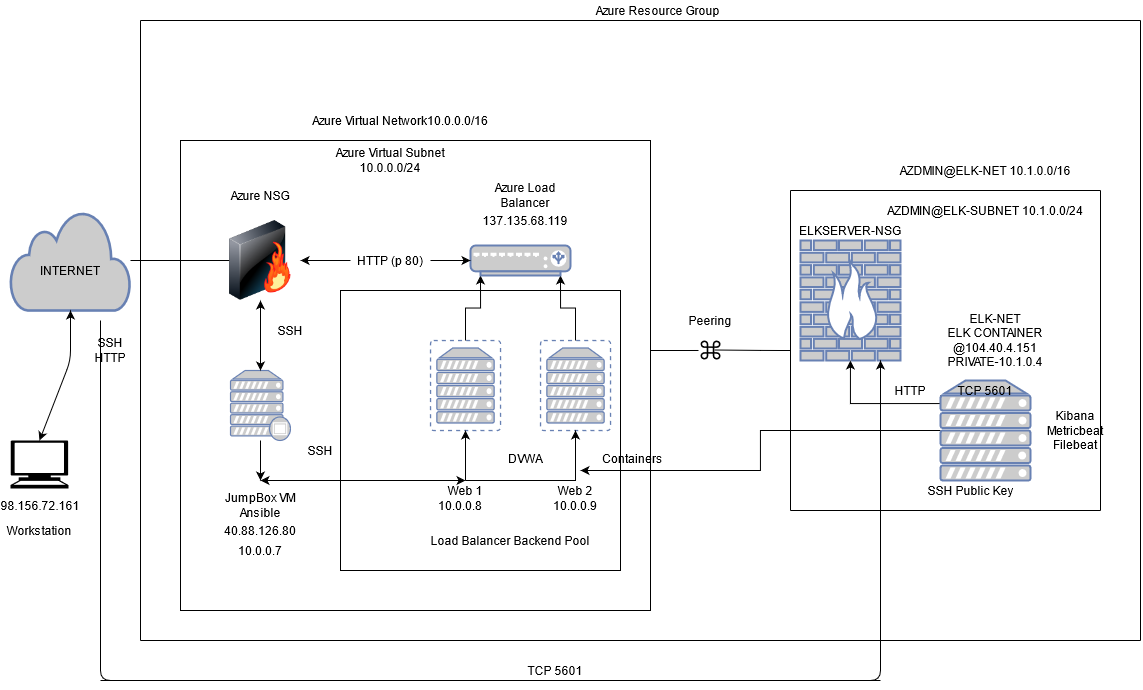

The diagram above was exported from draw.io. Its source (the exported page's mxGraphModel, read from the mxfile embedded in the PNG):
<mxGraphModel dx="1673" dy="898" grid="1" gridSize="10" guides="1" tooltips="1" connect="1" arrows="1" fold="1" page="1" pageScale="1" pageWidth="850" pageHeight="1100" math="0" shadow="0">
  <root>
    <mxCell id="0" />
    <mxCell id="1" parent="0" />
    <mxCell id="bLV-R1woPQNGAiTTRSyz-3" value="&lt;div&gt;Azure Resource Group&lt;/div&gt;" style="text;html=1;strokeColor=none;fillColor=none;align=center;verticalAlign=middle;whiteSpace=wrap;rounded=0;" parent="1" vertex="1">
      <mxGeometry x="605" y="120" width="145" height="20" as="geometry" />
    </mxCell>
    <mxCell id="1rfZ3Ejn8m64RpgHHbRD-2" value="" style="shape=mxgraph.signs.tech.computer;html=1;pointerEvents=1;fillColor=#000000;strokeColor=none;verticalLabelPosition=bottom;verticalAlign=top;align=center;" parent="1" vertex="1">
      <mxGeometry x="30" y="560" width="58" height="48" as="geometry" />
    </mxCell>
    <mxCell id="1rfZ3Ejn8m64RpgHHbRD-14" style="edgeStyle=orthogonalEdgeStyle;rounded=0;orthogonalLoop=1;jettySize=auto;html=1;entryX=0.5;entryY=0.5;entryDx=0;entryDy=0;entryPerimeter=0;" parent="1" source="1rfZ3Ejn8m64RpgHHbRD-5" target="1rfZ3Ejn8m64RpgHHbRD-8" edge="1">
      <mxGeometry relative="1" as="geometry" />
    </mxCell>
    <mxCell id="1rfZ3Ejn8m64RpgHHbRD-5" value="" style="html=1;outlineConnect=0;fillColor=#CCCCCC;strokeColor=#6881B3;gradientColor=none;gradientDirection=north;strokeWidth=2;shape=mxgraph.networks.cloud;fontColor=#ffffff;" parent="1" vertex="1">
      <mxGeometry x="30" y="330" width="120" height="100" as="geometry" />
    </mxCell>
    <mxCell id="1rfZ3Ejn8m64RpgHHbRD-8" value="" style="image;html=1;image=img/lib/clip_art/networking/Firewall-page1_128x128.png" parent="1" vertex="1">
      <mxGeometry x="240" y="340" width="80" height="80" as="geometry" />
    </mxCell>
    <mxCell id="1rfZ3Ejn8m64RpgHHbRD-9" value="Azure NSG" style="text;html=1;strokeColor=none;fillColor=none;align=center;verticalAlign=middle;whiteSpace=wrap;rounded=0;" parent="1" vertex="1">
      <mxGeometry x="225" y="310" width="110" height="10" as="geometry" />
    </mxCell>
    <mxCell id="1rfZ3Ejn8m64RpgHHbRD-71" style="edgeStyle=orthogonalEdgeStyle;rounded=0;orthogonalLoop=1;jettySize=auto;html=1;" parent="1" source="1rfZ3Ejn8m64RpgHHbRD-24" edge="1">
      <mxGeometry relative="1" as="geometry">
        <mxPoint x="280" y="600" as="targetPoint" />
      </mxGeometry>
    </mxCell>
    <mxCell id="1rfZ3Ejn8m64RpgHHbRD-24" value="" style="fontColor=#0066CC;verticalAlign=top;verticalLabelPosition=bottom;labelPosition=center;align=center;html=1;outlineConnect=0;fillColor=#CCCCCC;strokeColor=#6881B3;gradientColor=none;gradientDirection=north;strokeWidth=2;shape=mxgraph.networks.proxy_server;" parent="1" vertex="1">
      <mxGeometry x="250" y="490" width="60" height="70" as="geometry" />
    </mxCell>
    <mxCell id="1rfZ3Ejn8m64RpgHHbRD-69" style="edgeStyle=orthogonalEdgeStyle;rounded=0;orthogonalLoop=1;jettySize=auto;html=1;entryX=0.9;entryY=1;entryDx=0;entryDy=0;entryPerimeter=0;" parent="1" source="1rfZ3Ejn8m64RpgHHbRD-25" target="1rfZ3Ejn8m64RpgHHbRD-27" edge="1">
      <mxGeometry relative="1" as="geometry" />
    </mxCell>
    <mxCell id="1rfZ3Ejn8m64RpgHHbRD-25" value="" style="fontColor=#0066CC;verticalAlign=top;verticalLabelPosition=bottom;labelPosition=center;align=center;html=1;outlineConnect=0;fillColor=#CCCCCC;strokeColor=#6881B3;gradientColor=none;gradientDirection=north;strokeWidth=2;shape=mxgraph.networks.virtual_server;" parent="1" vertex="1">
      <mxGeometry x="560" y="460" width="70" height="90" as="geometry" />
    </mxCell>
    <mxCell id="1rfZ3Ejn8m64RpgHHbRD-70" style="edgeStyle=orthogonalEdgeStyle;rounded=0;orthogonalLoop=1;jettySize=auto;html=1;entryX=0.1;entryY=1;entryDx=0;entryDy=0;entryPerimeter=0;" parent="1" source="1rfZ3Ejn8m64RpgHHbRD-26" target="1rfZ3Ejn8m64RpgHHbRD-27" edge="1">
      <mxGeometry relative="1" as="geometry" />
    </mxCell>
    <mxCell id="1rfZ3Ejn8m64RpgHHbRD-26" value="" style="fontColor=#0066CC;verticalAlign=top;verticalLabelPosition=bottom;labelPosition=center;align=center;html=1;outlineConnect=0;fillColor=#CCCCCC;strokeColor=#6881B3;gradientColor=none;gradientDirection=north;strokeWidth=2;shape=mxgraph.networks.virtual_server;" parent="1" vertex="1">
      <mxGeometry x="450" y="460" width="70" height="90" as="geometry" />
    </mxCell>
    <mxCell id="1rfZ3Ejn8m64RpgHHbRD-27" value="" style="fontColor=#0066CC;verticalAlign=top;verticalLabelPosition=bottom;labelPosition=center;align=center;html=1;outlineConnect=0;fillColor=#CCCCCC;strokeColor=#6881B3;gradientColor=none;gradientDirection=north;strokeWidth=2;shape=mxgraph.networks.load_balancer;" parent="1" vertex="1">
      <mxGeometry x="490" y="365" width="100" height="30" as="geometry" />
    </mxCell>
    <mxCell id="1rfZ3Ejn8m64RpgHHbRD-40" value="" style="endArrow=classic;startArrow=classic;html=1;entryX=0.5;entryY=1;entryDx=0;entryDy=0;entryPerimeter=0;exitX=0.5;exitY=0;exitDx=0;exitDy=0;exitPerimeter=0;" parent="1" source="1rfZ3Ejn8m64RpgHHbRD-2" target="1rfZ3Ejn8m64RpgHHbRD-5" edge="1">
      <mxGeometry width="50" height="50" relative="1" as="geometry">
        <mxPoint x="610" y="440" as="sourcePoint" />
        <mxPoint x="660" y="390" as="targetPoint" />
        <Array as="points">
          <mxPoint x="90" y="480" />
        </Array>
      </mxGeometry>
    </mxCell>
    <mxCell id="1rfZ3Ejn8m64RpgHHbRD-41" value="" style="endArrow=classic;startArrow=classic;html=1;exitX=0.5;exitY=0;exitDx=0;exitDy=0;exitPerimeter=0;" parent="1" source="1rfZ3Ejn8m64RpgHHbRD-24" target="1rfZ3Ejn8m64RpgHHbRD-8" edge="1">
      <mxGeometry width="50" height="50" relative="1" as="geometry">
        <mxPoint x="610" y="440" as="sourcePoint" />
        <mxPoint x="660" y="390" as="targetPoint" />
        <Array as="points">
          <mxPoint x="280" y="450" />
        </Array>
      </mxGeometry>
    </mxCell>
    <mxCell id="1rfZ3Ejn8m64RpgHHbRD-64" style="edgeStyle=orthogonalEdgeStyle;rounded=0;orthogonalLoop=1;jettySize=auto;html=1;entryX=0.5;entryY=1;entryDx=0;entryDy=0;entryPerimeter=0;" parent="1" source="1rfZ3Ejn8m64RpgHHbRD-49" target="1rfZ3Ejn8m64RpgHHbRD-26" edge="1">
      <mxGeometry relative="1" as="geometry" />
    </mxCell>
    <mxCell id="1rfZ3Ejn8m64RpgHHbRD-68" style="edgeStyle=orthogonalEdgeStyle;rounded=0;orthogonalLoop=1;jettySize=auto;html=1;exitX=0.5;exitY=0;exitDx=0;exitDy=0;" parent="1" source="1rfZ3Ejn8m64RpgHHbRD-49" target="1rfZ3Ejn8m64RpgHHbRD-25" edge="1">
      <mxGeometry relative="1" as="geometry">
        <Array as="points">
          <mxPoint x="595" y="600" />
        </Array>
      </mxGeometry>
    </mxCell>
    <mxCell id="1rfZ3Ejn8m64RpgHHbRD-49" value="Web 1" style="text;html=1;strokeColor=none;fillColor=none;align=center;verticalAlign=middle;whiteSpace=wrap;rounded=0;" parent="1" vertex="1">
      <mxGeometry x="465" y="600" width="40" height="20" as="geometry" />
    </mxCell>
    <mxCell id="1rfZ3Ejn8m64RpgHHbRD-53" value="Workstation" style="text;html=1;strokeColor=none;fillColor=none;align=center;verticalAlign=middle;whiteSpace=wrap;rounded=0;" parent="1" vertex="1">
      <mxGeometry x="39" y="635" width="40" height="30" as="geometry" />
    </mxCell>
    <mxCell id="1rfZ3Ejn8m64RpgHHbRD-55" value="JumpBox VM Ansible" style="text;html=1;strokeColor=none;fillColor=none;align=center;verticalAlign=middle;whiteSpace=wrap;rounded=0;" parent="1" vertex="1">
      <mxGeometry x="230" y="610" width="100" height="30" as="geometry" />
    </mxCell>
    <mxCell id="1rfZ3Ejn8m64RpgHHbRD-56" value="&lt;div&gt;SSH&lt;/div&gt;&lt;div&gt;HTTP&lt;/div&gt;" style="text;html=1;strokeColor=none;fillColor=none;align=center;verticalAlign=middle;whiteSpace=wrap;rounded=0;" parent="1" vertex="1">
      <mxGeometry x="100" y="450" width="60" height="40" as="geometry" />
    </mxCell>
    <mxCell id="1rfZ3Ejn8m64RpgHHbRD-57" value="Web 2" style="text;html=1;strokeColor=none;fillColor=none;align=center;verticalAlign=middle;whiteSpace=wrap;rounded=0;" parent="1" vertex="1">
      <mxGeometry x="575" y="600" width="40" height="20" as="geometry" />
    </mxCell>
    <mxCell id="1rfZ3Ejn8m64RpgHHbRD-58" value="SSH" style="text;html=1;strokeColor=none;fillColor=none;align=center;verticalAlign=middle;whiteSpace=wrap;rounded=0;" parent="1" vertex="1">
      <mxGeometry x="290" y="440" width="40" height="20" as="geometry" />
    </mxCell>
    <mxCell id="1rfZ3Ejn8m64RpgHHbRD-59" value="SSH" style="text;html=1;strokeColor=none;fillColor=none;align=center;verticalAlign=middle;whiteSpace=wrap;rounded=0;" parent="1" vertex="1">
      <mxGeometry x="320" y="560" width="40" height="20" as="geometry" />
    </mxCell>
    <mxCell id="1rfZ3Ejn8m64RpgHHbRD-60" value="Load Balancer Backend Pool" style="text;html=1;strokeColor=none;fillColor=none;align=center;verticalAlign=middle;whiteSpace=wrap;rounded=0;" parent="1" vertex="1">
      <mxGeometry x="440" y="650" width="180" height="20" as="geometry" />
    </mxCell>
    <mxCell id="1rfZ3Ejn8m64RpgHHbRD-62" style="edgeStyle=orthogonalEdgeStyle;rounded=0;orthogonalLoop=1;jettySize=auto;html=1;" parent="1" source="1rfZ3Ejn8m64RpgHHbRD-61" edge="1">
      <mxGeometry relative="1" as="geometry">
        <mxPoint x="320" y="380" as="targetPoint" />
        <Array as="points">
          <mxPoint x="320" y="380" />
        </Array>
      </mxGeometry>
    </mxCell>
    <mxCell id="1rfZ3Ejn8m64RpgHHbRD-63" style="edgeStyle=orthogonalEdgeStyle;rounded=0;orthogonalLoop=1;jettySize=auto;html=1;" parent="1" source="1rfZ3Ejn8m64RpgHHbRD-61" target="1rfZ3Ejn8m64RpgHHbRD-27" edge="1">
      <mxGeometry relative="1" as="geometry" />
    </mxCell>
    <mxCell id="1rfZ3Ejn8m64RpgHHbRD-61" value="HTTP (p 80)" style="text;html=1;strokeColor=none;fillColor=none;align=center;verticalAlign=middle;whiteSpace=wrap;rounded=0;" parent="1" vertex="1">
      <mxGeometry x="370" y="370" width="80" height="20" as="geometry" />
    </mxCell>
    <mxCell id="1rfZ3Ejn8m64RpgHHbRD-74" value="" style="endArrow=classic;startArrow=classic;html=1;entryX=0.5;entryY=0;entryDx=0;entryDy=0;" parent="1" target="1rfZ3Ejn8m64RpgHHbRD-49" edge="1">
      <mxGeometry width="50" height="50" relative="1" as="geometry">
        <mxPoint x="280" y="600" as="sourcePoint" />
        <mxPoint x="260" y="430" as="targetPoint" />
        <Array as="points">
          <mxPoint x="400" y="600" />
        </Array>
      </mxGeometry>
    </mxCell>
    <mxCell id="1rfZ3Ejn8m64RpgHHbRD-75" value="&lt;div class=&quot;fxc-copyablelabel-temp-element&quot;&gt;40.88.126.80&lt;/div&gt;" style="text;html=1;strokeColor=none;fillColor=none;align=center;verticalAlign=middle;whiteSpace=wrap;rounded=0;" parent="1" vertex="1">
      <mxGeometry x="245" y="640" width="70" height="20" as="geometry" />
    </mxCell>
    <mxCell id="1rfZ3Ejn8m64RpgHHbRD-77" value="10.0.0.7" style="text;html=1;strokeColor=none;fillColor=none;align=center;verticalAlign=middle;whiteSpace=wrap;rounded=0;" parent="1" vertex="1">
      <mxGeometry x="245" y="660" width="70" height="20" as="geometry" />
    </mxCell>
    <mxCell id="1rfZ3Ejn8m64RpgHHbRD-78" value="10.0.0.8" style="text;html=1;strokeColor=none;fillColor=none;align=center;verticalAlign=middle;whiteSpace=wrap;rounded=0;" parent="1" vertex="1">
      <mxGeometry x="450" y="615" width="60" height="20" as="geometry" />
    </mxCell>
    <mxCell id="1rfZ3Ejn8m64RpgHHbRD-79" value="10.0.0.9" style="text;html=1;strokeColor=none;fillColor=none;align=center;verticalAlign=middle;whiteSpace=wrap;rounded=0;" parent="1" vertex="1">
      <mxGeometry x="565" y="615" width="60" height="20" as="geometry" />
    </mxCell>
    <mxCell id="1rfZ3Ejn8m64RpgHHbRD-80" value="Containers" style="text;html=1;strokeColor=none;fillColor=none;align=center;verticalAlign=middle;whiteSpace=wrap;rounded=0;" parent="1" vertex="1">
      <mxGeometry x="615" y="568" width="75" height="20" as="geometry" />
    </mxCell>
    <mxCell id="1rfZ3Ejn8m64RpgHHbRD-81" value="DVWA" style="text;html=1;strokeColor=none;fillColor=none;align=center;verticalAlign=middle;whiteSpace=wrap;rounded=0;" parent="1" vertex="1">
      <mxGeometry x="510" y="568" width="70" height="20" as="geometry" />
    </mxCell>
    <mxCell id="1rfZ3Ejn8m64RpgHHbRD-85" value="137.135.68.119" style="text;html=1;strokeColor=none;fillColor=none;align=center;verticalAlign=middle;whiteSpace=wrap;rounded=0;" parent="1" vertex="1">
      <mxGeometry x="480" y="330" width="130" height="20" as="geometry" />
    </mxCell>
    <mxCell id="1rfZ3Ejn8m64RpgHHbRD-87" value="&lt;div&gt;Azure Virtual Network10.0.0.0/16&lt;/div&gt;" style="text;html=1;strokeColor=none;fillColor=none;align=center;verticalAlign=middle;whiteSpace=wrap;rounded=0;" parent="1" vertex="1">
      <mxGeometry x="330" y="230" width="180" height="20" as="geometry" />
    </mxCell>
    <mxCell id="1rfZ3Ejn8m64RpgHHbRD-88" value="" style="whiteSpace=wrap;html=1;aspect=fixed;fillColor=none;" parent="1" vertex="1">
      <mxGeometry x="360" y="410" width="280" height="280" as="geometry" />
    </mxCell>
    <mxCell id="1rfZ3Ejn8m64RpgHHbRD-89" value="" style="whiteSpace=wrap;html=1;aspect=fixed;fillColor=none;" parent="1" vertex="1">
      <mxGeometry x="200" y="260" width="470" height="470" as="geometry" />
    </mxCell>
    <mxCell id="1rfZ3Ejn8m64RpgHHbRD-91" value="Azure Virtual Subnet 10.0.0.0/24" style="text;html=1;strokeColor=none;fillColor=none;align=center;verticalAlign=middle;whiteSpace=wrap;rounded=0;rotation=0;" parent="1" vertex="1">
      <mxGeometry x="340" y="270" width="140" height="20" as="geometry" />
    </mxCell>
    <mxCell id="GcsUw7qwEOJjJTOlalEQ-9" style="edgeStyle=orthogonalEdgeStyle;rounded=0;orthogonalLoop=1;jettySize=auto;html=1;exitX=0;exitY=0.15;exitDx=0;exitDy=0;exitPerimeter=0;" parent="1" source="GcsUw7qwEOJjJTOlalEQ-2" target="GcsUw7qwEOJjJTOlalEQ-3" edge="1">
      <mxGeometry relative="1" as="geometry">
        <Array as="points">
          <mxPoint x="960" y="523" />
        </Array>
      </mxGeometry>
    </mxCell>
    <mxCell id="GcsUw7qwEOJjJTOlalEQ-14" style="edgeStyle=orthogonalEdgeStyle;rounded=0;orthogonalLoop=1;jettySize=auto;html=1;" parent="1" source="GcsUw7qwEOJjJTOlalEQ-2" edge="1">
      <mxGeometry relative="1" as="geometry">
        <mxPoint x="600" y="590" as="targetPoint" />
      </mxGeometry>
    </mxCell>
    <mxCell id="GcsUw7qwEOJjJTOlalEQ-2" value="" style="fontColor=#0066CC;verticalAlign=top;verticalLabelPosition=bottom;labelPosition=center;align=center;html=1;outlineConnect=0;fillColor=#CCCCCC;strokeColor=#6881B3;gradientColor=none;gradientDirection=north;strokeWidth=2;shape=mxgraph.networks.server;" parent="1" vertex="1">
      <mxGeometry x="960" y="500" width="90" height="100" as="geometry" />
    </mxCell>
    <mxCell id="GcsUw7qwEOJjJTOlalEQ-3" value="" style="fontColor=#0066CC;verticalAlign=top;verticalLabelPosition=bottom;labelPosition=center;align=center;html=1;outlineConnect=0;fillColor=#CCCCCC;strokeColor=#6881B3;gradientColor=none;gradientDirection=north;strokeWidth=2;shape=mxgraph.networks.firewall;" parent="1" vertex="1">
      <mxGeometry x="820" y="360" width="100" height="120" as="geometry" />
    </mxCell>
    <mxCell id="GcsUw7qwEOJjJTOlalEQ-4" value="&lt;div&gt;AZDMIN@ELK-NET 10.1.0.0/16&lt;/div&gt;" style="text;html=1;strokeColor=none;fillColor=none;align=center;verticalAlign=middle;whiteSpace=wrap;rounded=0;" parent="1" vertex="1">
      <mxGeometry x="915" y="280" width="180" height="20" as="geometry" />
    </mxCell>
    <mxCell id="GcsUw7qwEOJjJTOlalEQ-5" value="&lt;div&gt;AZDMIN@ELK-SUBNET 10.1.0.0/24&lt;/div&gt;" style="text;html=1;strokeColor=none;fillColor=none;align=center;verticalAlign=middle;whiteSpace=wrap;rounded=0;" parent="1" vertex="1">
      <mxGeometry x="880" y="320" width="250" height="20" as="geometry" />
    </mxCell>
    <mxCell id="GcsUw7qwEOJjJTOlalEQ-7" value="&lt;div&gt;ELK-NET&lt;/div&gt;&lt;div&gt;ELK CONTAINER&lt;br&gt;&lt;/div&gt;&lt;div&gt;@104.40.4.151&lt;/div&gt;&lt;div&gt;PRIVATE-10.1.0.4&lt;br&gt;&lt;/div&gt;" style="text;html=1;strokeColor=none;fillColor=none;align=center;verticalAlign=middle;whiteSpace=wrap;rounded=0;" parent="1" vertex="1">
      <mxGeometry x="940" y="430" width="150" height="60" as="geometry" />
    </mxCell>
    <mxCell id="GcsUw7qwEOJjJTOlalEQ-10" value="TCP 5601" style="text;html=1;strokeColor=none;fillColor=none;align=center;verticalAlign=middle;whiteSpace=wrap;rounded=0;" parent="1" vertex="1">
      <mxGeometry x="960" y="500" width="90" height="20" as="geometry" />
    </mxCell>
    <mxCell id="GcsUw7qwEOJjJTOlalEQ-15" value="SSH Public Key" style="text;html=1;strokeColor=none;fillColor=none;align=center;verticalAlign=middle;whiteSpace=wrap;rounded=0;" parent="1" vertex="1">
      <mxGeometry x="940" y="600" width="100" height="20" as="geometry" />
    </mxCell>
    <mxCell id="GcsUw7qwEOJjJTOlalEQ-19" value="" style="endArrow=none;html=1;" parent="1" edge="1">
      <mxGeometry width="50" height="50" relative="1" as="geometry">
        <mxPoint x="160" y="760" as="sourcePoint" />
        <mxPoint x="1160" y="760" as="targetPoint" />
        <Array as="points">
          <mxPoint x="560" y="760" />
        </Array>
      </mxGeometry>
    </mxCell>
    <mxCell id="GcsUw7qwEOJjJTOlalEQ-20" value="" style="endArrow=none;html=1;" parent="1" edge="1">
      <mxGeometry width="50" height="50" relative="1" as="geometry">
        <mxPoint x="1160" y="760" as="sourcePoint" />
        <mxPoint x="1160" y="140" as="targetPoint" />
        <Array as="points">
          <mxPoint x="1160" y="440" />
        </Array>
      </mxGeometry>
    </mxCell>
    <mxCell id="GcsUw7qwEOJjJTOlalEQ-21" value="" style="endArrow=none;html=1;" parent="1" edge="1">
      <mxGeometry width="50" height="50" relative="1" as="geometry">
        <mxPoint x="160" y="140" as="sourcePoint" />
        <mxPoint x="1160" y="140" as="targetPoint" />
        <Array as="points">
          <mxPoint x="680" y="140" />
        </Array>
      </mxGeometry>
    </mxCell>
    <mxCell id="GcsUw7qwEOJjJTOlalEQ-22" value="" style="endArrow=none;html=1;" parent="1" edge="1">
      <mxGeometry width="50" height="50" relative="1" as="geometry">
        <mxPoint x="160" y="760" as="sourcePoint" />
        <mxPoint x="160" y="140" as="targetPoint" />
        <Array as="points">
          <mxPoint x="160" y="420" />
        </Array>
      </mxGeometry>
    </mxCell>
    <mxCell id="GcsUw7qwEOJjJTOlalEQ-25" value="TCP 5601" style="text;html=1;strokeColor=none;fillColor=none;align=center;verticalAlign=middle;whiteSpace=wrap;rounded=0;" parent="1" vertex="1">
      <mxGeometry x="525" y="780" width="100" height="20" as="geometry" />
    </mxCell>
    <mxCell id="GcsUw7qwEOJjJTOlalEQ-26" value="INTERNET" style="text;html=1;strokeColor=none;fillColor=none;align=center;verticalAlign=middle;whiteSpace=wrap;rounded=0;" parent="1" vertex="1">
      <mxGeometry x="50" y="380" width="80" height="20" as="geometry" />
    </mxCell>
    <mxCell id="GcsUw7qwEOJjJTOlalEQ-28" value="" style="shape=mxgraph.signs.tech.command;html=1;pointerEvents=1;fillColor=#000000;strokeColor=none;verticalLabelPosition=bottom;verticalAlign=top;align=center;" parent="1" vertex="1">
      <mxGeometry x="720" y="460" width="20" height="19" as="geometry" />
    </mxCell>
    <mxCell id="GcsUw7qwEOJjJTOlalEQ-29" value="" style="endArrow=none;html=1;entryX=-0.1;entryY=0.526;entryDx=0;entryDy=0;entryPerimeter=0;" parent="1" target="GcsUw7qwEOJjJTOlalEQ-28" edge="1">
      <mxGeometry width="50" height="50" relative="1" as="geometry">
        <mxPoint x="670" y="470" as="sourcePoint" />
        <mxPoint x="700" y="420" as="targetPoint" />
        <Array as="points">
          <mxPoint x="700" y="470" />
        </Array>
      </mxGeometry>
    </mxCell>
    <mxCell id="GcsUw7qwEOJjJTOlalEQ-6" value="ELKSERVER-NSG" style="text;html=1;strokeColor=none;fillColor=none;align=center;verticalAlign=middle;whiteSpace=wrap;rounded=0;" parent="1" vertex="1">
      <mxGeometry x="810" y="340" width="120" height="20" as="geometry" />
    </mxCell>
    <mxCell id="GcsUw7qwEOJjJTOlalEQ-32" value="" style="endArrow=none;html=1;exitX=0.69;exitY=0.5;exitDx=0;exitDy=0;exitPerimeter=0;" parent="1" source="GcsUw7qwEOJjJTOlalEQ-28" edge="1">
      <mxGeometry width="50" height="50" relative="1" as="geometry">
        <mxPoint x="750" y="470" as="sourcePoint" />
        <mxPoint x="810" y="470" as="targetPoint" />
        <Array as="points">
          <mxPoint x="790" y="470" />
        </Array>
      </mxGeometry>
    </mxCell>
    <mxCell id="GcsUw7qwEOJjJTOlalEQ-35" value="&lt;div&gt;Kibana&lt;/div&gt;&lt;div&gt;Metricbeat&lt;/div&gt;&lt;div&gt;Filebeat&lt;/div&gt;" style="text;html=1;strokeColor=none;fillColor=none;align=center;verticalAlign=middle;whiteSpace=wrap;rounded=0;" parent="1" vertex="1">
      <mxGeometry x="1050" y="540" width="90" height="20" as="geometry" />
    </mxCell>
    <mxCell id="GcsUw7qwEOJjJTOlalEQ-37" value="" style="endArrow=none;html=1;" parent="1" edge="1">
      <mxGeometry width="50" height="50" relative="1" as="geometry">
        <mxPoint x="810" y="630" as="sourcePoint" />
        <mxPoint x="810" y="310" as="targetPoint" />
        <Array as="points">
          <mxPoint x="810" y="470" />
        </Array>
      </mxGeometry>
    </mxCell>
    <mxCell id="GcsUw7qwEOJjJTOlalEQ-38" value="" style="endArrow=none;html=1;" parent="1" edge="1">
      <mxGeometry width="50" height="50" relative="1" as="geometry">
        <mxPoint x="1120" y="310" as="sourcePoint" />
        <mxPoint x="810" y="310" as="targetPoint" />
        <Array as="points">
          <mxPoint x="1000" y="310" />
        </Array>
      </mxGeometry>
    </mxCell>
    <mxCell id="GcsUw7qwEOJjJTOlalEQ-39" value="" style="endArrow=none;html=1;" parent="1" edge="1">
      <mxGeometry width="50" height="50" relative="1" as="geometry">
        <mxPoint x="1120" y="630" as="sourcePoint" />
        <mxPoint x="1120" y="310" as="targetPoint" />
        <Array as="points">
          <mxPoint x="1120" y="460" />
        </Array>
      </mxGeometry>
    </mxCell>
    <mxCell id="GcsUw7qwEOJjJTOlalEQ-40" value="" style="endArrow=none;html=1;" parent="1" edge="1">
      <mxGeometry width="50" height="50" relative="1" as="geometry">
        <mxPoint x="810" y="630" as="sourcePoint" />
        <mxPoint x="1120" y="630" as="targetPoint" />
        <Array as="points">
          <mxPoint x="1000" y="630" />
        </Array>
      </mxGeometry>
    </mxCell>
    <mxCell id="GcsUw7qwEOJjJTOlalEQ-41" value="&lt;div&gt;Peering&lt;/div&gt;" style="text;html=1;strokeColor=none;fillColor=none;align=center;verticalAlign=middle;whiteSpace=wrap;rounded=0;" parent="1" vertex="1">
      <mxGeometry x="680" y="430" width="100" height="20" as="geometry" />
    </mxCell>
    <mxCell id="DgMYHXegnFWuVP37kqvd-2" value="" style="endArrow=none;html=1;" edge="1" parent="1">
      <mxGeometry width="50" height="50" relative="1" as="geometry">
        <mxPoint x="120" y="440" as="sourcePoint" />
        <mxPoint x="900" y="800" as="targetPoint" />
        <Array as="points">
          <mxPoint x="120" y="800" />
        </Array>
      </mxGeometry>
    </mxCell>
    <mxCell id="DgMYHXegnFWuVP37kqvd-4" value="" style="endArrow=classic;html=1;entryX=0.8;entryY=1;entryDx=0;entryDy=0;entryPerimeter=0;" edge="1" parent="1" target="GcsUw7qwEOJjJTOlalEQ-3">
      <mxGeometry relative="1" as="geometry">
        <mxPoint x="120" y="800" as="sourcePoint" />
        <mxPoint x="570" y="460" as="targetPoint" />
        <Array as="points">
          <mxPoint x="900" y="800" />
        </Array>
      </mxGeometry>
    </mxCell>
    <mxCell id="DgMYHXegnFWuVP37kqvd-6" value="HTTP" style="text;html=1;strokeColor=none;fillColor=none;align=center;verticalAlign=middle;whiteSpace=wrap;rounded=0;" vertex="1" parent="1">
      <mxGeometry x="910" y="500" width="40" height="20" as="geometry" />
    </mxCell>
    <mxCell id="DgMYHXegnFWuVP37kqvd-8" value="&lt;span class=&quot;fxc-gcflink-text&quot;&gt;98.156.72.161&lt;/span&gt;" style="text;html=1;strokeColor=none;fillColor=none;align=center;verticalAlign=middle;whiteSpace=wrap;rounded=0;" vertex="1" parent="1">
      <mxGeometry x="20" y="615" width="80" height="20" as="geometry" />
    </mxCell>
    <mxCell id="DgMYHXegnFWuVP37kqvd-9" value="Azure Load Balancer" style="text;html=1;strokeColor=none;fillColor=none;align=center;verticalAlign=middle;whiteSpace=wrap;rounded=0;" vertex="1" parent="1">
      <mxGeometry x="490" y="305" width="110" height="20" as="geometry" />
    </mxCell>
  </root>
</mxGraphModel>